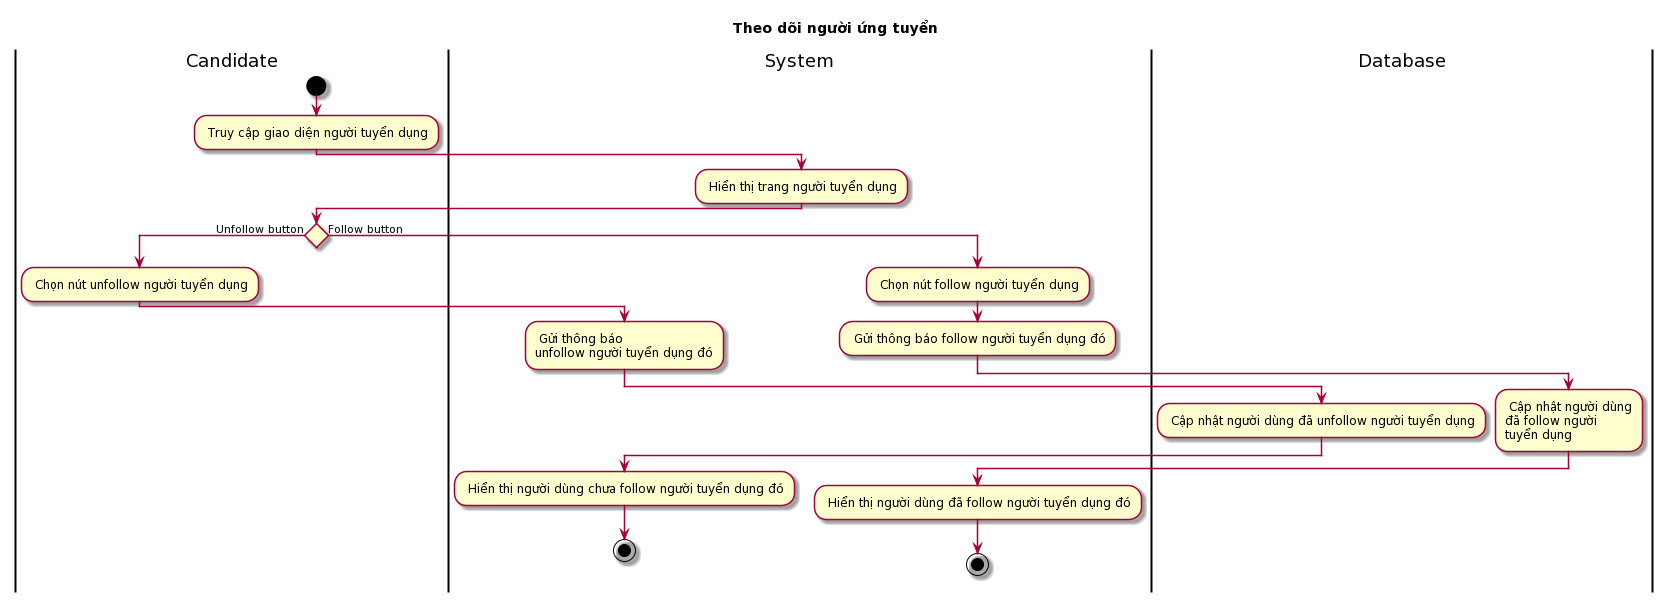

The diagram above was rendered by PlantUML. Its source (embedded in the PNG):
@startuml
skin rose
title Theo dõi người ứng tuyển

|Candidate|
start
: Truy cập giao diện người tuyển dụng;
|System|
: Hiển thị trang người tuyển dụng;
|Candidate|
if () then (Unfollow button)
: Chọn nút unfollow người tuyển dụng;
|System|
: Gửi thông báo\nunfollow người tuyển dụng đó;
|Database|
: Cập nhật người dùng đã unfollow người tuyển dụng;
|System|
: Hiển thị người dùng chưa follow người tuyển dụng đó; 
stop
else (Follow button)
: Chọn nút follow người tuyển dụng;
|System|
: Gửi thông báo follow người tuyển dụng đó;
|Database|
: Cập nhật người dùng\nđã follow người\ntuyển dụng;
|System|
: Hiển thị người dùng đã follow người tuyển dụng đó; 
stop
@enduml